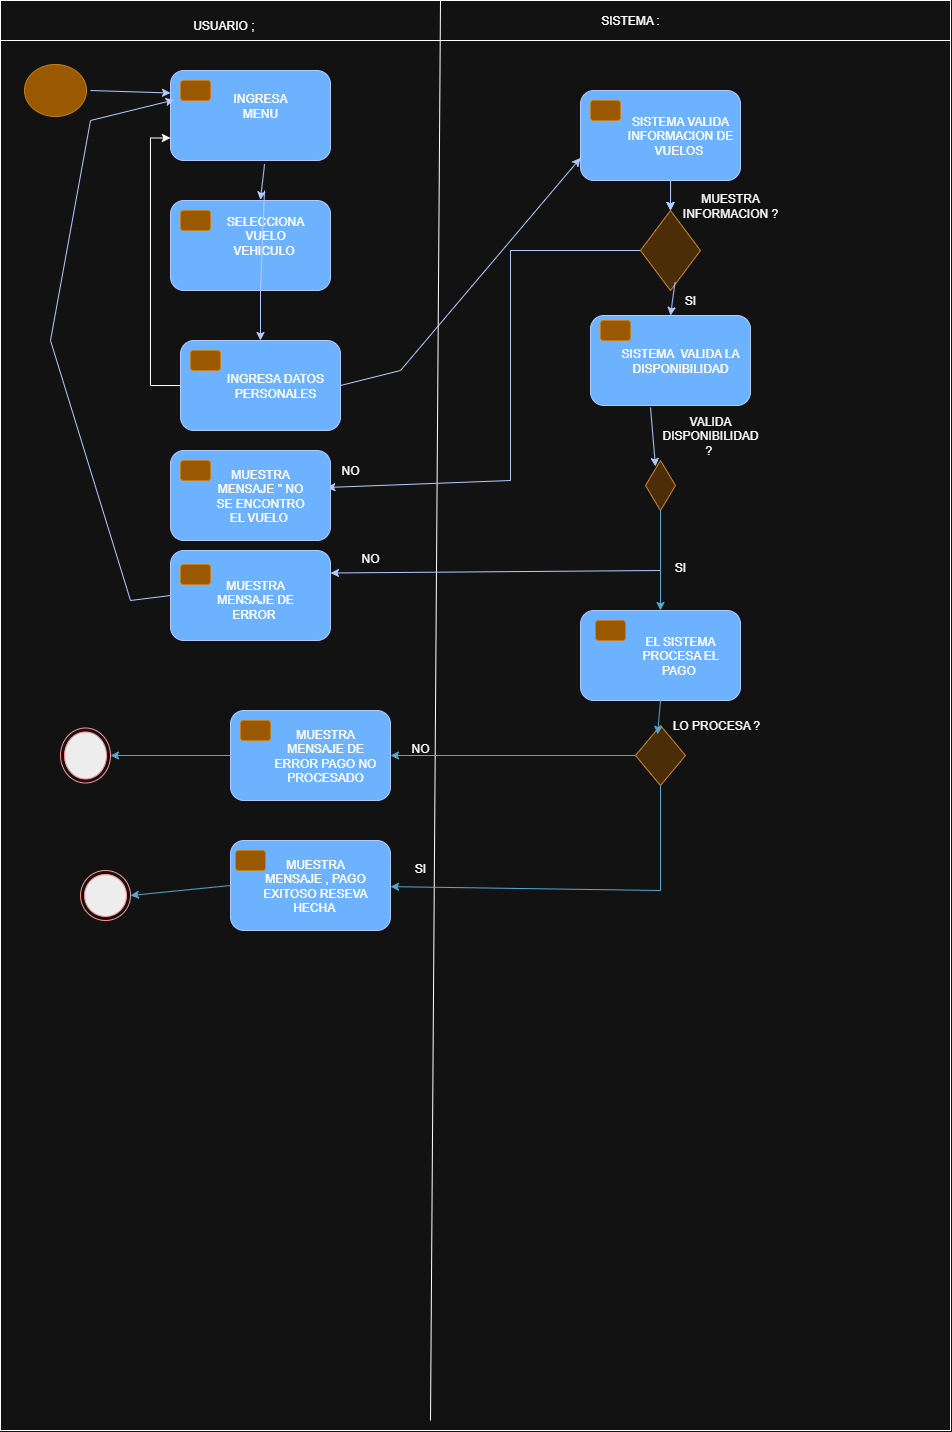

The diagram above was exported from draw.io. Its source (the exported page's mxGraphModel, read from the mxfile embedded in the PNG):
<mxGraphModel dx="751" dy="412" grid="1" gridSize="10" guides="1" tooltips="1" connect="1" arrows="1" fold="1" page="1" pageScale="1" pageWidth="827" pageHeight="1169" math="0" shadow="0">
  <root>
    <mxCell id="0" />
    <mxCell id="1" parent="0" />
    <mxCell id="24Cc0i7iH1c6WzFNvLyA-1" value="" style="rounded=0;whiteSpace=wrap;html=1;movable=0;resizable=0;rotatable=0;deletable=0;editable=0;locked=1;connectable=0;" parent="1" vertex="1">
      <mxGeometry x="10" y="20" width="950" height="1420" as="geometry" />
    </mxCell>
    <mxCell id="24Cc0i7iH1c6WzFNvLyA-2" value="" style="ellipse;html=1;shape=startState;fillColor=#f0a30a;strokeColor=#BD7000;fontColor=#000000;" parent="1" vertex="1">
      <mxGeometry x="30" y="70" width="70" height="60" as="geometry" />
    </mxCell>
    <mxCell id="24Cc0i7iH1c6WzFNvLyA-7" value="" style="rounded=0;whiteSpace=wrap;html=1;movable=0;resizable=0;rotatable=0;deletable=0;editable=0;locked=1;connectable=0;" parent="1" vertex="1">
      <mxGeometry x="10" y="10" width="950" height="40" as="geometry" />
    </mxCell>
    <mxCell id="24Cc0i7iH1c6WzFNvLyA-8" value="" style="endArrow=none;html=1;rounded=0;movable=0;resizable=0;rotatable=0;deletable=0;editable=0;locked=1;connectable=0;" parent="1" edge="1">
      <mxGeometry width="50" height="50" relative="1" as="geometry">
        <mxPoint x="440" y="1430" as="sourcePoint" />
        <mxPoint x="450" y="10" as="targetPoint" />
      </mxGeometry>
    </mxCell>
    <mxCell id="24Cc0i7iH1c6WzFNvLyA-10" value="USUARIO ;&amp;nbsp;" style="text;html=1;align=center;verticalAlign=middle;whiteSpace=wrap;rounded=0;" parent="1" vertex="1">
      <mxGeometry x="140" y="20" width="190" height="30" as="geometry" />
    </mxCell>
    <mxCell id="24Cc0i7iH1c6WzFNvLyA-11" value="SISTEMA :" style="text;html=1;align=center;verticalAlign=middle;whiteSpace=wrap;rounded=0;" parent="1" vertex="1">
      <mxGeometry x="590" y="15" width="100" height="30" as="geometry" />
    </mxCell>
    <mxCell id="24Cc0i7iH1c6WzFNvLyA-47" style="edgeStyle=orthogonalEdgeStyle;rounded=0;orthogonalLoop=1;jettySize=auto;html=1;exitX=0.5;exitY=1;exitDx=0;exitDy=0;" parent="1" edge="1">
      <mxGeometry relative="1" as="geometry">
        <mxPoint x="330" y="320" as="sourcePoint" />
        <mxPoint x="330" y="320" as="targetPoint" />
      </mxGeometry>
    </mxCell>
    <mxCell id="xT3-oKhFLd_V1g8sH_CB-2" value="" style="rounded=1;whiteSpace=wrap;html=1;fillColor=#0050ef;fontColor=#ffffff;strokeColor=#001DBC;" vertex="1" parent="1">
      <mxGeometry x="180" y="80" width="160" height="90" as="geometry" />
    </mxCell>
    <mxCell id="xT3-oKhFLd_V1g8sH_CB-3" value="" style="rounded=1;whiteSpace=wrap;html=1;fillColor=#f0a30a;fontColor=#000000;strokeColor=#BD7000;" vertex="1" parent="1">
      <mxGeometry x="190" y="90" width="30" height="20" as="geometry" />
    </mxCell>
    <mxCell id="xT3-oKhFLd_V1g8sH_CB-4" value="" style="endArrow=classic;html=1;rounded=0;exitX=1;exitY=0.5;exitDx=0;exitDy=0;entryX=0;entryY=0.25;entryDx=0;entryDy=0;fillColor=#0050ef;strokeColor=#001DBC;" edge="1" parent="1" source="24Cc0i7iH1c6WzFNvLyA-2" target="xT3-oKhFLd_V1g8sH_CB-2">
      <mxGeometry width="50" height="50" relative="1" as="geometry">
        <mxPoint x="130" y="230" as="sourcePoint" />
        <mxPoint x="180" y="180" as="targetPoint" />
      </mxGeometry>
    </mxCell>
    <mxCell id="xT3-oKhFLd_V1g8sH_CB-5" value="" style="rounded=1;whiteSpace=wrap;html=1;fillColor=#0050ef;fontColor=#ffffff;strokeColor=#001DBC;" vertex="1" parent="1">
      <mxGeometry x="180" y="210" width="160" height="90" as="geometry" />
    </mxCell>
    <mxCell id="xT3-oKhFLd_V1g8sH_CB-6" value="" style="rounded=1;whiteSpace=wrap;html=1;fillColor=#f0a30a;fontColor=#000000;strokeColor=#BD7000;" vertex="1" parent="1">
      <mxGeometry x="190" y="220" width="30" height="20" as="geometry" />
    </mxCell>
    <mxCell id="xT3-oKhFLd_V1g8sH_CB-7" value="" style="rounded=1;whiteSpace=wrap;html=1;fillColor=#0050ef;fontColor=#ffffff;strokeColor=#001DBC;" vertex="1" parent="1">
      <mxGeometry x="590" y="100" width="160" height="90" as="geometry" />
    </mxCell>
    <mxCell id="xT3-oKhFLd_V1g8sH_CB-10" value="INGRESA MENU" style="text;html=1;align=center;verticalAlign=middle;whiteSpace=wrap;rounded=0;" vertex="1" parent="1">
      <mxGeometry x="240" y="100" width="60" height="30" as="geometry" />
    </mxCell>
    <mxCell id="xT3-oKhFLd_V1g8sH_CB-12" value="SELECCIONA VUELO VEHICULO&amp;nbsp;" style="text;html=1;align=center;verticalAlign=middle;whiteSpace=wrap;rounded=0;" vertex="1" parent="1">
      <mxGeometry x="230" y="230" width="90" height="30" as="geometry" />
    </mxCell>
    <mxCell id="xT3-oKhFLd_V1g8sH_CB-13" value="" style="rounded=1;whiteSpace=wrap;html=1;fillColor=#0050ef;fontColor=#ffffff;strokeColor=#001DBC;" vertex="1" parent="1">
      <mxGeometry x="190" y="350" width="160" height="90" as="geometry" />
    </mxCell>
    <mxCell id="xT3-oKhFLd_V1g8sH_CB-14" value="" style="rounded=1;whiteSpace=wrap;html=1;fillColor=#f0a30a;fontColor=#000000;strokeColor=#BD7000;" vertex="1" parent="1">
      <mxGeometry x="600" y="110" width="30" height="20" as="geometry" />
    </mxCell>
    <mxCell id="xT3-oKhFLd_V1g8sH_CB-17" value="" style="rounded=1;whiteSpace=wrap;html=1;fillColor=#f0a30a;fontColor=#000000;strokeColor=#BD7000;" vertex="1" parent="1">
      <mxGeometry x="200" y="360" width="30" height="20" as="geometry" />
    </mxCell>
    <mxCell id="xT3-oKhFLd_V1g8sH_CB-18" value="" style="endArrow=classic;html=1;rounded=0;exitX=0.588;exitY=1.04;exitDx=0;exitDy=0;entryX=0.562;entryY=-0.006;entryDx=0;entryDy=0;fillColor=#0050ef;strokeColor=#001DBC;exitPerimeter=0;entryPerimeter=0;" edge="1" parent="1" source="xT3-oKhFLd_V1g8sH_CB-2" target="xT3-oKhFLd_V1g8sH_CB-5">
      <mxGeometry width="50" height="50" relative="1" as="geometry">
        <mxPoint x="110" y="170" as="sourcePoint" />
        <mxPoint x="190" y="173" as="targetPoint" />
      </mxGeometry>
    </mxCell>
    <mxCell id="xT3-oKhFLd_V1g8sH_CB-20" value="" style="endArrow=classic;html=1;rounded=0;exitX=0;exitY=0.5;exitDx=0;exitDy=0;entryX=0.977;entryY=0.411;entryDx=0;entryDy=0;fillColor=#0050ef;strokeColor=#001DBC;entryPerimeter=0;" edge="1" parent="1" source="xT3-oKhFLd_V1g8sH_CB-23" target="xT3-oKhFLd_V1g8sH_CB-37">
      <mxGeometry width="50" height="50" relative="1" as="geometry">
        <mxPoint x="418" y="325" as="sourcePoint" />
        <mxPoint x="414" y="360" as="targetPoint" />
        <Array as="points">
          <mxPoint x="520" y="260" />
          <mxPoint x="520" y="490" />
        </Array>
      </mxGeometry>
    </mxCell>
    <mxCell id="xT3-oKhFLd_V1g8sH_CB-22" value="SISTEMA VALIDA INFORMACION DE VUELOS&amp;nbsp;" style="text;html=1;align=center;verticalAlign=middle;whiteSpace=wrap;rounded=0;" vertex="1" parent="1">
      <mxGeometry x="630" y="130" width="120" height="30" as="geometry" />
    </mxCell>
    <mxCell id="xT3-oKhFLd_V1g8sH_CB-23" value="" style="rhombus;whiteSpace=wrap;html=1;fillColor=#fad7ac;strokeColor=#b46504;" vertex="1" parent="1">
      <mxGeometry x="650" y="220" width="60" height="80" as="geometry" />
    </mxCell>
    <mxCell id="xT3-oKhFLd_V1g8sH_CB-25" value="" style="endArrow=classic;html=1;rounded=0;exitX=0.563;exitY=1;exitDx=0;exitDy=0;entryX=0.5;entryY=0;entryDx=0;entryDy=0;fillColor=#0050ef;strokeColor=#001DBC;exitPerimeter=0;" edge="1" parent="1" source="xT3-oKhFLd_V1g8sH_CB-7" target="xT3-oKhFLd_V1g8sH_CB-23">
      <mxGeometry width="50" height="50" relative="1" as="geometry">
        <mxPoint x="624" y="220" as="sourcePoint" />
        <mxPoint x="620" y="255" as="targetPoint" />
      </mxGeometry>
    </mxCell>
    <mxCell id="xT3-oKhFLd_V1g8sH_CB-26" value="MUESTRA INFORMACION ?" style="text;html=1;align=center;verticalAlign=middle;whiteSpace=wrap;rounded=0;" vertex="1" parent="1">
      <mxGeometry x="690" y="200" width="100" height="30" as="geometry" />
    </mxCell>
    <mxCell id="xT3-oKhFLd_V1g8sH_CB-29" style="edgeStyle=orthogonalEdgeStyle;rounded=0;orthogonalLoop=1;jettySize=auto;html=1;entryX=0;entryY=0.75;entryDx=0;entryDy=0;" edge="1" parent="1" source="xT3-oKhFLd_V1g8sH_CB-13" target="xT3-oKhFLd_V1g8sH_CB-2">
      <mxGeometry relative="1" as="geometry">
        <mxPoint x="130" y="410" as="sourcePoint" />
        <mxPoint x="130" y="380" as="targetPoint" />
        <Array as="points">
          <mxPoint x="160" y="395" />
          <mxPoint x="160" y="148" />
        </Array>
      </mxGeometry>
    </mxCell>
    <mxCell id="xT3-oKhFLd_V1g8sH_CB-31" value="" style="rounded=1;whiteSpace=wrap;html=1;fillColor=#0050ef;fontColor=#ffffff;strokeColor=#001DBC;" vertex="1" parent="1">
      <mxGeometry x="600" y="325" width="160" height="90" as="geometry" />
    </mxCell>
    <mxCell id="xT3-oKhFLd_V1g8sH_CB-32" value="" style="rounded=1;whiteSpace=wrap;html=1;fillColor=#f0a30a;fontColor=#000000;strokeColor=#BD7000;" vertex="1" parent="1">
      <mxGeometry x="610" y="330" width="30" height="20" as="geometry" />
    </mxCell>
    <mxCell id="xT3-oKhFLd_V1g8sH_CB-33" value="" style="endArrow=classic;html=1;rounded=0;exitX=0.575;exitY=0.897;exitDx=0;exitDy=0;entryX=0.5;entryY=0;entryDx=0;entryDy=0;fillColor=#0050ef;strokeColor=#001DBC;exitPerimeter=0;" edge="1" parent="1" source="xT3-oKhFLd_V1g8sH_CB-23" target="xT3-oKhFLd_V1g8sH_CB-31">
      <mxGeometry width="50" height="50" relative="1" as="geometry">
        <mxPoint x="679.7" y="295" as="sourcePoint" />
        <mxPoint x="679.7" y="325" as="targetPoint" />
        <Array as="points" />
      </mxGeometry>
    </mxCell>
    <mxCell id="xT3-oKhFLd_V1g8sH_CB-34" value="SISTEMA&amp;nbsp; VALIDA LA DISPONIBILIDAD" style="text;html=1;align=center;verticalAlign=middle;whiteSpace=wrap;rounded=0;" vertex="1" parent="1">
      <mxGeometry x="630" y="355" width="120" height="30" as="geometry" />
    </mxCell>
    <mxCell id="xT3-oKhFLd_V1g8sH_CB-36" value="SI" style="text;html=1;align=center;verticalAlign=middle;whiteSpace=wrap;rounded=0;" vertex="1" parent="1">
      <mxGeometry x="670" y="295" width="60" height="30" as="geometry" />
    </mxCell>
    <mxCell id="xT3-oKhFLd_V1g8sH_CB-37" value="" style="rounded=1;whiteSpace=wrap;html=1;fillColor=#0050ef;fontColor=#ffffff;strokeColor=#001DBC;" vertex="1" parent="1">
      <mxGeometry x="180" y="460" width="160" height="90" as="geometry" />
    </mxCell>
    <mxCell id="xT3-oKhFLd_V1g8sH_CB-38" value="INGRESA DATOS PERSONALES" style="text;html=1;align=center;verticalAlign=middle;whiteSpace=wrap;rounded=0;" vertex="1" parent="1">
      <mxGeometry x="230" y="380" width="110" height="30" as="geometry" />
    </mxCell>
    <mxCell id="xT3-oKhFLd_V1g8sH_CB-39" value="" style="rounded=1;whiteSpace=wrap;html=1;fillColor=#f0a30a;fontColor=#000000;strokeColor=#BD7000;" vertex="1" parent="1">
      <mxGeometry x="190" y="470" width="30" height="20" as="geometry" />
    </mxCell>
    <mxCell id="xT3-oKhFLd_V1g8sH_CB-40" value="" style="rounded=1;whiteSpace=wrap;html=1;fillColor=#0050ef;fontColor=#ffffff;strokeColor=#001DBC;" vertex="1" parent="1">
      <mxGeometry x="180" y="560" width="160" height="90" as="geometry" />
    </mxCell>
    <mxCell id="xT3-oKhFLd_V1g8sH_CB-41" value="" style="rhombus;whiteSpace=wrap;html=1;fillColor=#fad7ac;strokeColor=#b46504;" vertex="1" parent="1">
      <mxGeometry x="655" y="470" width="30" height="50" as="geometry" />
    </mxCell>
    <mxCell id="xT3-oKhFLd_V1g8sH_CB-45" value="" style="endArrow=classic;html=1;rounded=0;fillColor=#0050ef;strokeColor=#001DBC;entryX=1;entryY=0.25;entryDx=0;entryDy=0;exitX=0.5;exitY=1;exitDx=0;exitDy=0;" edge="1" parent="1" source="xT3-oKhFLd_V1g8sH_CB-41" target="xT3-oKhFLd_V1g8sH_CB-40">
      <mxGeometry width="50" height="50" relative="1" as="geometry">
        <mxPoint x="707" y="550" as="sourcePoint" />
        <mxPoint x="375" y="584" as="targetPoint" />
        <Array as="points">
          <mxPoint x="670" y="580" />
        </Array>
      </mxGeometry>
    </mxCell>
    <mxCell id="xT3-oKhFLd_V1g8sH_CB-46" value="" style="rounded=1;whiteSpace=wrap;html=1;fillColor=#f0a30a;fontColor=#000000;strokeColor=#BD7000;" vertex="1" parent="1">
      <mxGeometry x="190" y="574" width="30" height="20" as="geometry" />
    </mxCell>
    <mxCell id="xT3-oKhFLd_V1g8sH_CB-47" value="MUESTRA MENSAJE DE ERROR&amp;nbsp;" style="text;html=1;align=center;verticalAlign=middle;whiteSpace=wrap;rounded=0;" vertex="1" parent="1">
      <mxGeometry x="210" y="594" width="110" height="30" as="geometry" />
    </mxCell>
    <mxCell id="xT3-oKhFLd_V1g8sH_CB-48" value="" style="endArrow=classic;html=1;rounded=0;fillColor=#0050ef;strokeColor=#001DBC;exitX=0;exitY=0.5;exitDx=0;exitDy=0;entryX=0.023;entryY=0.327;entryDx=0;entryDy=0;entryPerimeter=0;" edge="1" parent="1" source="xT3-oKhFLd_V1g8sH_CB-40" target="xT3-oKhFLd_V1g8sH_CB-2">
      <mxGeometry width="50" height="50" relative="1" as="geometry">
        <mxPoint x="715" y="570" as="sourcePoint" />
        <mxPoint x="90" y="580" as="targetPoint" />
        <Array as="points">
          <mxPoint x="140" y="610" />
          <mxPoint x="60" y="350" />
          <mxPoint x="100" y="130" />
        </Array>
      </mxGeometry>
    </mxCell>
    <mxCell id="xT3-oKhFLd_V1g8sH_CB-49" value="" style="endArrow=classic;html=1;rounded=0;exitX=0.563;exitY=1;exitDx=0;exitDy=0;entryX=0.5;entryY=0;entryDx=0;entryDy=0;fillColor=#0050ef;strokeColor=#001DBC;exitPerimeter=0;" edge="1" parent="1">
      <mxGeometry width="50" height="50" relative="1" as="geometry">
        <mxPoint x="680" y="190" as="sourcePoint" />
        <mxPoint x="680" y="220" as="targetPoint" />
      </mxGeometry>
    </mxCell>
    <mxCell id="xT3-oKhFLd_V1g8sH_CB-50" value="" style="endArrow=classic;html=1;rounded=0;exitX=0.563;exitY=1;exitDx=0;exitDy=0;entryX=0.5;entryY=0;entryDx=0;entryDy=0;fillColor=#0050ef;strokeColor=#001DBC;exitPerimeter=0;" edge="1" parent="1">
      <mxGeometry width="50" height="50" relative="1" as="geometry">
        <mxPoint x="680" y="190" as="sourcePoint" />
        <mxPoint x="680" y="220" as="targetPoint" />
      </mxGeometry>
    </mxCell>
    <mxCell id="xT3-oKhFLd_V1g8sH_CB-52" value="" style="endArrow=classic;html=1;rounded=0;entryX=0.333;entryY=0.12;entryDx=0;entryDy=0;fillColor=#0050ef;strokeColor=#001DBC;entryPerimeter=0;" edge="1" parent="1" target="xT3-oKhFLd_V1g8sH_CB-41">
      <mxGeometry width="50" height="50" relative="1" as="geometry">
        <mxPoint x="660" y="417" as="sourcePoint" />
        <mxPoint x="684.75" y="430" as="targetPoint" />
      </mxGeometry>
    </mxCell>
    <mxCell id="xT3-oKhFLd_V1g8sH_CB-56" value="" style="rounded=1;whiteSpace=wrap;html=1;fillColor=#0050ef;fontColor=#ffffff;strokeColor=#001DBC;" vertex="1" parent="1">
      <mxGeometry x="590" y="620" width="160" height="90" as="geometry" />
    </mxCell>
    <mxCell id="xT3-oKhFLd_V1g8sH_CB-59" value="NO" style="text;html=1;align=center;verticalAlign=middle;whiteSpace=wrap;rounded=0;" vertex="1" parent="1">
      <mxGeometry x="350" y="550" width="60" height="35" as="geometry" />
    </mxCell>
    <mxCell id="xT3-oKhFLd_V1g8sH_CB-16" value="MUESTRA MENSAJE &quot; NO SE ENCONTRO EL VUELO&amp;nbsp;" style="text;html=1;align=center;verticalAlign=middle;whiteSpace=wrap;rounded=0;" vertex="1" parent="1">
      <mxGeometry x="225" y="490" width="90" height="30" as="geometry" />
    </mxCell>
    <mxCell id="xT3-oKhFLd_V1g8sH_CB-60" value="" style="endArrow=classic;html=1;rounded=0;exitX=1;exitY=0.5;exitDx=0;exitDy=0;entryX=0;entryY=0.75;entryDx=0;entryDy=0;fillColor=#0050ef;strokeColor=#001DBC;" edge="1" parent="1" source="xT3-oKhFLd_V1g8sH_CB-13" target="xT3-oKhFLd_V1g8sH_CB-7">
      <mxGeometry width="50" height="50" relative="1" as="geometry">
        <mxPoint x="314" y="190" as="sourcePoint" />
        <mxPoint x="310" y="225" as="targetPoint" />
        <Array as="points">
          <mxPoint x="410" y="380" />
        </Array>
      </mxGeometry>
    </mxCell>
    <mxCell id="xT3-oKhFLd_V1g8sH_CB-61" value="VALIDA DISPONIBILIDAD ?&amp;nbsp;" style="text;html=1;align=center;verticalAlign=middle;whiteSpace=wrap;rounded=0;" vertex="1" parent="1">
      <mxGeometry x="670" y="430" width="100" height="30" as="geometry" />
    </mxCell>
    <mxCell id="xT3-oKhFLd_V1g8sH_CB-62" value="NO" style="text;html=1;align=center;verticalAlign=middle;whiteSpace=wrap;rounded=0;" vertex="1" parent="1">
      <mxGeometry x="330" y="462.5" width="60" height="35" as="geometry" />
    </mxCell>
    <mxCell id="xT3-oKhFLd_V1g8sH_CB-63" value="SI" style="text;html=1;align=center;verticalAlign=middle;whiteSpace=wrap;rounded=0;" vertex="1" parent="1">
      <mxGeometry x="660" y="559" width="60" height="35" as="geometry" />
    </mxCell>
    <mxCell id="xT3-oKhFLd_V1g8sH_CB-65" value="EL SISTEMA PROCESA EL PAGO&amp;nbsp;" style="text;html=1;align=center;verticalAlign=middle;whiteSpace=wrap;rounded=0;" vertex="1" parent="1">
      <mxGeometry x="635" y="650" width="110" height="30" as="geometry" />
    </mxCell>
    <mxCell id="xT3-oKhFLd_V1g8sH_CB-66" value="" style="endArrow=classic;html=1;rounded=0;exitX=0.5;exitY=1;exitDx=0;exitDy=0;entryX=0.5;entryY=0;entryDx=0;entryDy=0;fillColor=#b1ddf0;strokeColor=#10739e;" edge="1" parent="1" source="xT3-oKhFLd_V1g8sH_CB-41" target="xT3-oKhFLd_V1g8sH_CB-56">
      <mxGeometry width="50" height="50" relative="1" as="geometry">
        <mxPoint x="800" y="650" as="sourcePoint" />
        <mxPoint x="850" y="600" as="targetPoint" />
      </mxGeometry>
    </mxCell>
    <mxCell id="xT3-oKhFLd_V1g8sH_CB-67" value="" style="rhombus;whiteSpace=wrap;html=1;fillColor=#fad7ac;strokeColor=#b46504;" vertex="1" parent="1">
      <mxGeometry x="645" y="735" width="50" height="60" as="geometry" />
    </mxCell>
    <mxCell id="xT3-oKhFLd_V1g8sH_CB-68" value="" style="endArrow=classic;html=1;rounded=0;exitX=0.5;exitY=1;exitDx=0;exitDy=0;entryX=0.441;entryY=0.148;entryDx=0;entryDy=0;fillColor=#b1ddf0;strokeColor=#10739e;entryPerimeter=0;" edge="1" parent="1" source="xT3-oKhFLd_V1g8sH_CB-56" target="xT3-oKhFLd_V1g8sH_CB-67">
      <mxGeometry width="50" height="50" relative="1" as="geometry">
        <mxPoint x="698.95" y="790" as="sourcePoint" />
        <mxPoint x="698.95" y="890" as="targetPoint" />
      </mxGeometry>
    </mxCell>
    <mxCell id="xT3-oKhFLd_V1g8sH_CB-69" value="LO PROCESA ?&amp;nbsp;" style="text;html=1;align=center;verticalAlign=middle;whiteSpace=wrap;rounded=0;" vertex="1" parent="1">
      <mxGeometry x="660" y="720" width="135" height="30" as="geometry" />
    </mxCell>
    <mxCell id="xT3-oKhFLd_V1g8sH_CB-71" value="" style="rounded=1;whiteSpace=wrap;html=1;fillColor=#0050ef;fontColor=#ffffff;strokeColor=#001DBC;" vertex="1" parent="1">
      <mxGeometry x="240" y="720" width="160" height="90" as="geometry" />
    </mxCell>
    <mxCell id="xT3-oKhFLd_V1g8sH_CB-72" value="" style="rounded=1;whiteSpace=wrap;html=1;fillColor=#0050ef;fontColor=#ffffff;strokeColor=#001DBC;" vertex="1" parent="1">
      <mxGeometry x="240" y="850" width="160" height="90" as="geometry" />
    </mxCell>
    <mxCell id="xT3-oKhFLd_V1g8sH_CB-73" value="" style="endArrow=classic;html=1;rounded=0;exitX=0;exitY=0.5;exitDx=0;exitDy=0;entryX=1;entryY=0.5;entryDx=0;entryDy=0;fillColor=#b1ddf0;strokeColor=#10739e;" edge="1" parent="1" source="xT3-oKhFLd_V1g8sH_CB-67" target="xT3-oKhFLd_V1g8sH_CB-71">
      <mxGeometry width="50" height="50" relative="1" as="geometry">
        <mxPoint x="573" y="801" as="sourcePoint" />
        <mxPoint x="570" y="850" as="targetPoint" />
      </mxGeometry>
    </mxCell>
    <mxCell id="xT3-oKhFLd_V1g8sH_CB-74" value="" style="endArrow=classic;html=1;rounded=0;exitX=0.5;exitY=1;exitDx=0;exitDy=0;fillColor=#b1ddf0;strokeColor=#10739e;" edge="1" parent="1" source="xT3-oKhFLd_V1g8sH_CB-67" target="xT3-oKhFLd_V1g8sH_CB-72">
      <mxGeometry width="50" height="50" relative="1" as="geometry">
        <mxPoint x="685" y="902.5" as="sourcePoint" />
        <mxPoint x="400" y="900" as="targetPoint" />
        <Array as="points">
          <mxPoint x="670" y="900" />
        </Array>
      </mxGeometry>
    </mxCell>
    <mxCell id="xT3-oKhFLd_V1g8sH_CB-76" value="NO" style="text;html=1;align=center;verticalAlign=middle;whiteSpace=wrap;rounded=0;" vertex="1" parent="1">
      <mxGeometry x="400" y="740" width="60" height="35" as="geometry" />
    </mxCell>
    <mxCell id="xT3-oKhFLd_V1g8sH_CB-77" value="SI" style="text;html=1;align=center;verticalAlign=middle;whiteSpace=wrap;rounded=0;" vertex="1" parent="1">
      <mxGeometry x="400" y="860" width="60" height="35" as="geometry" />
    </mxCell>
    <mxCell id="xT3-oKhFLd_V1g8sH_CB-78" value="MUESTRA MENSAJE DE ERROR PAGO NO PROCESADO" style="text;html=1;align=center;verticalAlign=middle;whiteSpace=wrap;rounded=0;" vertex="1" parent="1">
      <mxGeometry x="280" y="750" width="110" height="30" as="geometry" />
    </mxCell>
    <mxCell id="xT3-oKhFLd_V1g8sH_CB-79" value="MUESTRA MENSAJE , PAGO EXITOSO RESEVA HECHA&amp;nbsp;" style="text;html=1;align=center;verticalAlign=middle;whiteSpace=wrap;rounded=0;" vertex="1" parent="1">
      <mxGeometry x="270" y="880" width="110" height="30" as="geometry" />
    </mxCell>
    <mxCell id="xT3-oKhFLd_V1g8sH_CB-64" value="" style="rounded=1;whiteSpace=wrap;html=1;fillColor=#f0a30a;fontColor=#000000;strokeColor=#BD7000;" vertex="1" parent="1">
      <mxGeometry x="250" y="730" width="30" height="20" as="geometry" />
    </mxCell>
    <mxCell id="xT3-oKhFLd_V1g8sH_CB-81" value="" style="rounded=1;whiteSpace=wrap;html=1;fillColor=#f0a30a;fontColor=#000000;strokeColor=#BD7000;" vertex="1" parent="1">
      <mxGeometry x="245" y="860" width="30" height="20" as="geometry" />
    </mxCell>
    <mxCell id="xT3-oKhFLd_V1g8sH_CB-83" value="" style="ellipse;html=1;shape=endState;fillColor=#000000;strokeColor=#ff0000;" vertex="1" parent="1">
      <mxGeometry x="90" y="880" width="50" height="50" as="geometry" />
    </mxCell>
    <mxCell id="xT3-oKhFLd_V1g8sH_CB-84" value="" style="ellipse;html=1;shape=endState;fillColor=#000000;strokeColor=#ff0000;" vertex="1" parent="1">
      <mxGeometry x="70" y="737.5" width="50" height="55" as="geometry" />
    </mxCell>
    <mxCell id="xT3-oKhFLd_V1g8sH_CB-86" value="" style="rounded=1;whiteSpace=wrap;html=1;fillColor=#f0a30a;fontColor=#000000;strokeColor=#BD7000;" vertex="1" parent="1">
      <mxGeometry x="605" y="630" width="30" height="20" as="geometry" />
    </mxCell>
    <mxCell id="xT3-oKhFLd_V1g8sH_CB-87" value="" style="endArrow=classic;html=1;rounded=0;exitX=0;exitY=0.5;exitDx=0;exitDy=0;entryX=1;entryY=0.5;entryDx=0;entryDy=0;fillColor=#b1ddf0;strokeColor=#10739e;" edge="1" parent="1" source="xT3-oKhFLd_V1g8sH_CB-72" target="xT3-oKhFLd_V1g8sH_CB-83">
      <mxGeometry width="50" height="50" relative="1" as="geometry">
        <mxPoint x="365" y="680" as="sourcePoint" />
        <mxPoint x="120" y="680" as="targetPoint" />
      </mxGeometry>
    </mxCell>
    <mxCell id="xT3-oKhFLd_V1g8sH_CB-88" value="" style="endArrow=classic;html=1;rounded=0;exitX=0;exitY=0.5;exitDx=0;exitDy=0;entryX=1;entryY=0.5;entryDx=0;entryDy=0;fillColor=#b1ddf0;strokeColor=#10739e;" edge="1" parent="1" source="xT3-oKhFLd_V1g8sH_CB-71" target="xT3-oKhFLd_V1g8sH_CB-84">
      <mxGeometry width="50" height="50" relative="1" as="geometry">
        <mxPoint x="425" y="710" as="sourcePoint" />
        <mxPoint x="180" y="710" as="targetPoint" />
      </mxGeometry>
    </mxCell>
    <mxCell id="xT3-oKhFLd_V1g8sH_CB-90" value="" style="endArrow=classic;html=1;rounded=0;exitX=0.588;exitY=1.04;exitDx=0;exitDy=0;fillColor=#0050ef;strokeColor=#001DBC;exitPerimeter=0;" edge="1" parent="1">
      <mxGeometry width="50" height="50" relative="1" as="geometry">
        <mxPoint x="274" y="200" as="sourcePoint" />
        <mxPoint x="270" y="350" as="targetPoint" />
        <Array as="points">
          <mxPoint x="270" y="300" />
        </Array>
      </mxGeometry>
    </mxCell>
  </root>
</mxGraphModel>